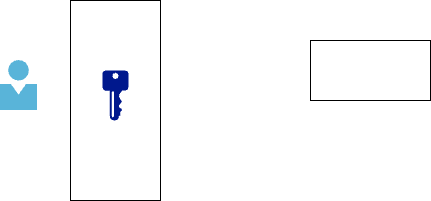

The diagram above was exported from draw.io. Its source (the exported page's mxGraphModel, read from the mxfile embedded in the PNG):
<mxGraphModel dx="1023" dy="666" grid="1" gridSize="10" guides="1" tooltips="1" connect="1" arrows="1" fold="1" page="1" pageScale="1" pageWidth="827" pageHeight="1169" math="0" shadow="0">
  <root>
    <mxCell id="0" />
    <mxCell id="1" parent="0" />
    <mxCell id="AmThfHY6NaKwqO_-aNST-2" value="" style="image;sketch=0;aspect=fixed;html=1;points=[];align=center;fontSize=12;image=img/lib/mscae/Person.svg;" vertex="1" parent="1">
      <mxGeometry x="200" y="250" width="37" height="50" as="geometry" />
    </mxCell>
    <mxCell id="AmThfHY6NaKwqO_-aNST-3" value="" style="rounded=0;whiteSpace=wrap;html=1;" vertex="1" parent="1">
      <mxGeometry x="270" y="190" width="90" height="200" as="geometry" />
    </mxCell>
    <mxCell id="AmThfHY6NaKwqO_-aNST-4" value="" style="rounded=0;whiteSpace=wrap;html=1;" vertex="1" parent="1">
      <mxGeometry x="510" y="230" width="120" height="60" as="geometry" />
    </mxCell>
    <mxCell id="AmThfHY6NaKwqO_-aNST-5" value="" style="sketch=0;aspect=fixed;pointerEvents=1;shadow=0;dashed=0;html=1;strokeColor=none;labelPosition=center;verticalLabelPosition=bottom;verticalAlign=top;align=center;fillColor=#00188D;shape=mxgraph.mscae.enterprise.key_permissions" vertex="1" parent="1">
      <mxGeometry x="302" y="260" width="26" height="50" as="geometry" />
    </mxCell>
  </root>
</mxGraphModel>